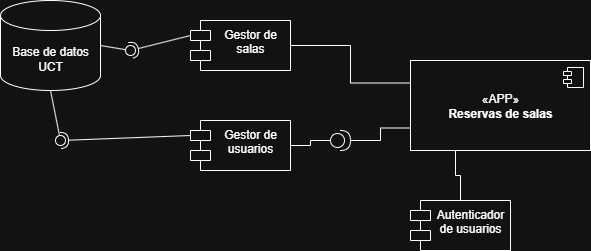

The diagram above was exported from draw.io. Its source (the exported page's mxGraphModel, read from the mxfile embedded in the PNG):
<mxGraphModel dx="822" dy="445" grid="1" gridSize="10" guides="1" tooltips="1" connect="1" arrows="1" fold="1" page="1" pageScale="1" pageWidth="827" pageHeight="1169" math="0" shadow="0">
  <root>
    <mxCell id="0" />
    <mxCell id="1" parent="0" />
    <mxCell id="uA5PYCDgbE1oj7iPj4Zw-13" value="Base de datos UCT" style="shape=cylinder3;whiteSpace=wrap;html=1;boundedLbl=1;backgroundOutline=1;size=15;" parent="1" vertex="1">
      <mxGeometry x="40" y="20" width="100" height="90" as="geometry" />
    </mxCell>
    <mxCell id="uA5PYCDgbE1oj7iPj4Zw-19" value="" style="rounded=0;orthogonalLoop=1;jettySize=auto;html=1;endArrow=halfCircle;endFill=0;endSize=6;strokeWidth=1;sketch=0;exitX=0;exitY=0;exitDx=0;exitDy=15;exitPerimeter=0;" parent="1" source="uA5PYCDgbE1oj7iPj4Zw-32" edge="1">
      <mxGeometry relative="1" as="geometry">
        <mxPoint x="200" y="175" as="sourcePoint" />
        <mxPoint x="100" y="160" as="targetPoint" />
      </mxGeometry>
    </mxCell>
    <mxCell id="uA5PYCDgbE1oj7iPj4Zw-20" value="" style="rounded=0;orthogonalLoop=1;jettySize=auto;html=1;endArrow=oval;endFill=0;sketch=0;sourcePerimeterSpacing=0;targetPerimeterSpacing=0;endSize=10;exitX=0.5;exitY=1;exitDx=0;exitDy=0;exitPerimeter=0;" parent="1" source="uA5PYCDgbE1oj7iPj4Zw-13" edge="1">
      <mxGeometry relative="1" as="geometry">
        <mxPoint x="380" y="255" as="sourcePoint" />
        <mxPoint x="100" y="160" as="targetPoint" />
      </mxGeometry>
    </mxCell>
    <mxCell id="uA5PYCDgbE1oj7iPj4Zw-21" value="" style="ellipse;whiteSpace=wrap;html=1;align=center;aspect=fixed;fillColor=none;strokeColor=none;resizable=0;perimeter=centerPerimeter;rotatable=0;allowArrows=0;points=[];outlineConnect=1;" parent="1" vertex="1">
      <mxGeometry x="280" y="160" width="10" height="10" as="geometry" />
    </mxCell>
    <mxCell id="uA5PYCDgbE1oj7iPj4Zw-29" value="" style="rounded=0;orthogonalLoop=1;jettySize=auto;html=1;endArrow=halfCircle;endFill=0;endSize=6;strokeWidth=1;sketch=0;exitX=0;exitY=0;exitDx=0;exitDy=15;exitPerimeter=0;" parent="1" source="uA5PYCDgbE1oj7iPj4Zw-31" edge="1">
      <mxGeometry relative="1" as="geometry">
        <mxPoint x="200" y="55" as="sourcePoint" />
        <mxPoint x="170" y="70" as="targetPoint" />
      </mxGeometry>
    </mxCell>
    <mxCell id="uA5PYCDgbE1oj7iPj4Zw-30" value="" style="rounded=0;orthogonalLoop=1;jettySize=auto;html=1;endArrow=oval;endFill=0;sketch=0;sourcePerimeterSpacing=0;targetPerimeterSpacing=0;endSize=10;exitX=1;exitY=0.5;exitDx=0;exitDy=0;exitPerimeter=0;" parent="1" source="uA5PYCDgbE1oj7iPj4Zw-13" edge="1">
      <mxGeometry relative="1" as="geometry">
        <mxPoint x="170" y="120" as="sourcePoint" />
        <mxPoint x="170" y="70" as="targetPoint" />
      </mxGeometry>
    </mxCell>
    <mxCell id="uA5PYCDgbE1oj7iPj4Zw-36" style="edgeStyle=orthogonalEdgeStyle;rounded=0;orthogonalLoop=1;jettySize=auto;html=1;exitX=1;exitY=0.5;exitDx=0;exitDy=0;entryX=0;entryY=0.25;entryDx=0;entryDy=0;endArrow=none;endFill=0;" parent="1" source="uA5PYCDgbE1oj7iPj4Zw-31" target="uA5PYCDgbE1oj7iPj4Zw-33" edge="1">
      <mxGeometry relative="1" as="geometry" />
    </mxCell>
    <mxCell id="uA5PYCDgbE1oj7iPj4Zw-31" value="Gestor de salas" style="shape=module;align=left;spacingLeft=20;align=center;verticalAlign=top;whiteSpace=wrap;html=1;" parent="1" vertex="1">
      <mxGeometry x="230" y="40" width="100" height="50" as="geometry" />
    </mxCell>
    <mxCell id="uA5PYCDgbE1oj7iPj4Zw-32" value="Gestor de usuarios" style="shape=module;align=left;spacingLeft=20;align=center;verticalAlign=top;whiteSpace=wrap;html=1;" parent="1" vertex="1">
      <mxGeometry x="230" y="140" width="100" height="50" as="geometry" />
    </mxCell>
    <mxCell id="uA5PYCDgbE1oj7iPj4Zw-33" value="«APP»&lt;br&gt;&lt;b&gt;Reservas de salas&lt;/b&gt;" style="html=1;dropTarget=0;whiteSpace=wrap;" parent="1" vertex="1">
      <mxGeometry x="450" y="80" width="180" height="90" as="geometry" />
    </mxCell>
    <mxCell id="uA5PYCDgbE1oj7iPj4Zw-34" value="" style="shape=module;jettyWidth=8;jettyHeight=4;" parent="uA5PYCDgbE1oj7iPj4Zw-33" vertex="1">
      <mxGeometry x="1" width="20" height="20" relative="1" as="geometry">
        <mxPoint x="-27" y="7" as="offset" />
      </mxGeometry>
    </mxCell>
    <mxCell id="uA5PYCDgbE1oj7iPj4Zw-38" style="edgeStyle=orthogonalEdgeStyle;rounded=0;orthogonalLoop=1;jettySize=auto;html=1;exitX=0;exitY=0.5;exitDx=0;exitDy=0;exitPerimeter=0;entryX=1;entryY=0.5;entryDx=0;entryDy=0;endArrow=none;endFill=0;" parent="1" source="uA5PYCDgbE1oj7iPj4Zw-37" target="uA5PYCDgbE1oj7iPj4Zw-32" edge="1">
      <mxGeometry relative="1" as="geometry">
        <mxPoint x="360" y="160" as="targetPoint" />
      </mxGeometry>
    </mxCell>
    <mxCell id="uA5PYCDgbE1oj7iPj4Zw-39" style="edgeStyle=orthogonalEdgeStyle;rounded=0;orthogonalLoop=1;jettySize=auto;html=1;exitX=1;exitY=0.5;exitDx=0;exitDy=0;exitPerimeter=0;entryX=0;entryY=0.75;entryDx=0;entryDy=0;endArrow=none;endFill=0;" parent="1" source="uA5PYCDgbE1oj7iPj4Zw-37" target="uA5PYCDgbE1oj7iPj4Zw-33" edge="1">
      <mxGeometry relative="1" as="geometry" />
    </mxCell>
    <mxCell id="uA5PYCDgbE1oj7iPj4Zw-37" value="" style="shape=providedRequiredInterface;html=1;verticalLabelPosition=bottom;sketch=0;" parent="1" vertex="1">
      <mxGeometry x="370" y="150" width="20" height="20" as="geometry" />
    </mxCell>
    <mxCell id="uA5PYCDgbE1oj7iPj4Zw-41" style="edgeStyle=orthogonalEdgeStyle;rounded=0;orthogonalLoop=1;jettySize=auto;html=1;exitX=0.5;exitY=0;exitDx=0;exitDy=0;entryX=0.25;entryY=1;entryDx=0;entryDy=0;endArrow=none;endFill=0;" parent="1" source="uA5PYCDgbE1oj7iPj4Zw-40" target="uA5PYCDgbE1oj7iPj4Zw-33" edge="1">
      <mxGeometry relative="1" as="geometry" />
    </mxCell>
    <mxCell id="uA5PYCDgbE1oj7iPj4Zw-40" value="Autenticador de usuarios" style="shape=module;align=left;spacingLeft=20;align=center;verticalAlign=top;whiteSpace=wrap;html=1;" parent="1" vertex="1">
      <mxGeometry x="450" y="220" width="100" height="50" as="geometry" />
    </mxCell>
  </root>
</mxGraphModel>